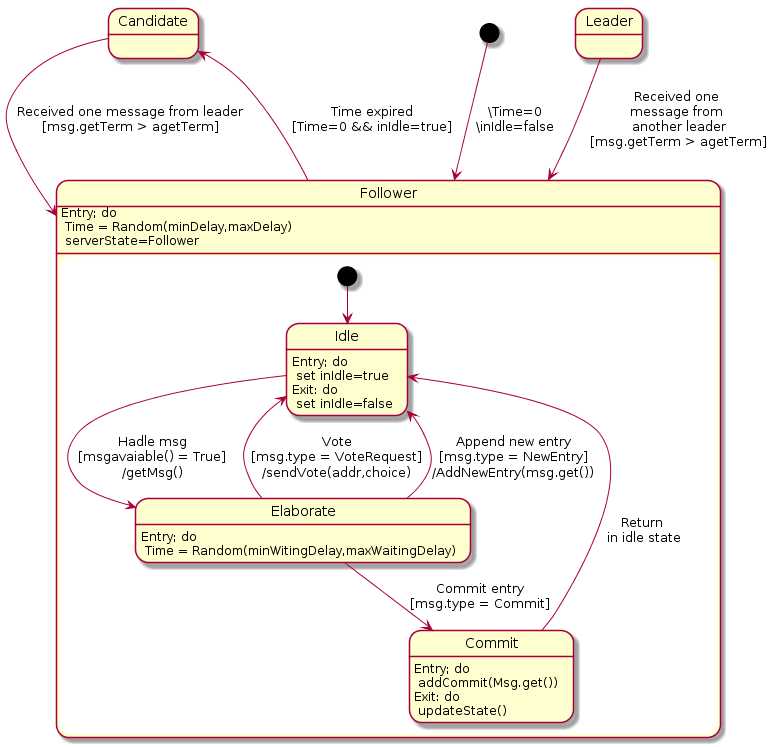

The diagram above was rendered by PlantUML. Its source (embedded in the PNG):
@startuml
[*] -d-> Follower : \Time=0\n\inIdle=false
state "Candidate" as Candidate
  Candidate -d-> Follower : Received one message from leader\n[msg.getTerm > agetTerm]
state "Leader" as Leader 
  Leader --> Follower : Received one \nmessage from \nanother leader\n[msg.getTerm > agetTerm]

state "Follower" as Follower {

  Follower : Entry; do \n Time = Random(minDelay,maxDelay)\n serverState=Follower
  state "Elaborate" as FollowerElaborate
    FollowerElaborate : Entry; do \n Time = Random(minWitingDelay,maxWaitingDelay)
  state "Idle" as Idle
    Idle : Entry; do \n set inIdle=true
    Idle : Exit: do  \n set inIdle=false
  state "Commit" as Commit
    Commit : Entry; do \n addCommit(Msg.get())
    Commit : Exit: do \n updateState()

  [*] --> Idle
  Idle -r-> FollowerElaborate : Hadle msg\n[msgavaiable() = True]\n/getMsg()
  
  FollowerElaborate -l-> Idle : Vote\n[msg.type = VoteRequest]\n/sendVote(addr,choice)
  FollowerElaborate -d-> Idle : Append new entry\n[msg.type = NewEntry]\n/AddNewEntry(msg.get())
  FollowerElaborate -d-> Commit : Commit entry\n[msg.type = Commit]
  
  Commit --> Idle : Return \nin idle state

  Follower -u-> Candidate : Time expired\n[Time=0 && inIdle=true]

}
@enduml